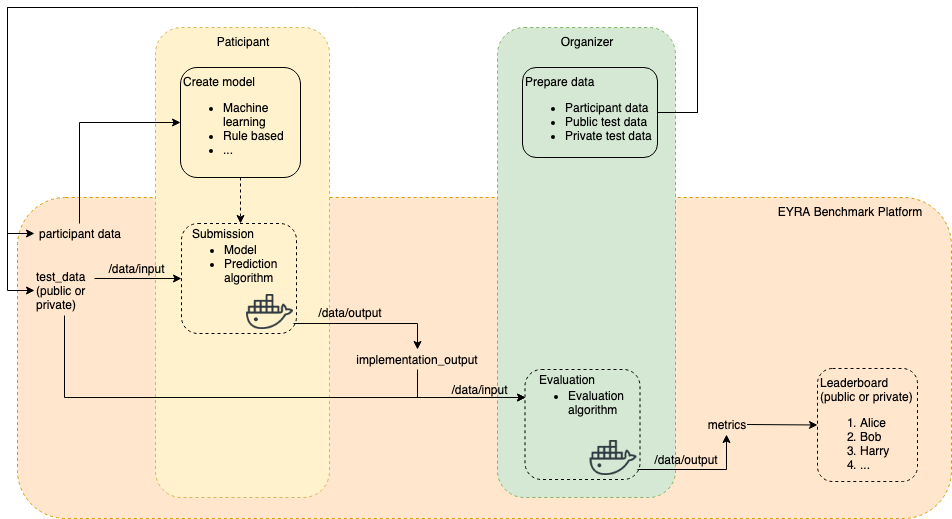

The diagram above was exported from draw.io. Its source (the exported page's mxGraphModel, read from the mxfile embedded in the PNG):
<mxGraphModel dx="1106" dy="778" grid="1" gridSize="10" guides="1" tooltips="1" connect="1" arrows="1" fold="1" page="1" pageScale="1" pageWidth="1169" pageHeight="827" math="0" shadow="0">
  <root>
    <mxCell id="0" />
    <mxCell id="1" parent="0" />
    <mxCell id="c6DNmeeObG8sposM92Af-19" value="EYRA Benchmark Platform&amp;nbsp; &amp;nbsp; &amp;nbsp; &amp;nbsp;&amp;nbsp;" style="rounded=1;whiteSpace=wrap;html=1;fillColor=#ffe6cc;strokeColor=#d79b00;dashed=1;align=right;verticalAlign=top;" vertex="1" parent="1">
      <mxGeometry x="170" y="380" width="934" height="321" as="geometry" />
    </mxCell>
    <mxCell id="c6DNmeeObG8sposM92Af-63" value="Organizer" style="rounded=1;whiteSpace=wrap;html=1;dashed=1;fillColor=#d5e8d4;strokeColor=#82b366;verticalAlign=top;" vertex="1" parent="1">
      <mxGeometry x="650" y="210" width="178" height="470" as="geometry" />
    </mxCell>
    <mxCell id="c6DNmeeObG8sposM92Af-23" value="Paticipant" style="rounded=1;whiteSpace=wrap;html=1;dashed=1;fillColor=#fff2cc;strokeColor=#d6b656;verticalAlign=top;" vertex="1" parent="1">
      <mxGeometry x="308" y="210" width="174" height="470" as="geometry" />
    </mxCell>
    <mxCell id="c6DNmeeObG8sposM92Af-37" value="/data/input" style="text;html=1;strokeColor=none;fillColor=none;align=center;verticalAlign=middle;whiteSpace=wrap;rounded=0;dashed=1;" vertex="1" parent="1">
      <mxGeometry x="258" y="441" width="63" height="20" as="geometry" />
    </mxCell>
    <mxCell id="c6DNmeeObG8sposM92Af-25" value="&lt;ul&gt;&lt;li&gt;Model&lt;/li&gt;&lt;li&gt;Prediction algorithm&lt;/li&gt;&lt;/ul&gt;" style="rounded=1;whiteSpace=wrap;html=1;dashed=1;fillColor=none;align=left;verticalAlign=top;labelPosition=center;verticalLabelPosition=middle;horizontal=1;" vertex="1" parent="1">
      <mxGeometry x="334" y="406" width="115" height="110" as="geometry" />
    </mxCell>
    <mxCell id="c6DNmeeObG8sposM92Af-26" value="" style="shape=image;html=1;verticalAlign=top;verticalLabelPosition=bottom;labelBackgroundColor=#ffffff;imageAspect=0;aspect=fixed;image=https://cdn0.iconfinder.com/data/icons/social-media-2104/24/social_media_social_media_logo_docker-128.png;dashed=1;fillColor=none;" vertex="1" parent="1">
      <mxGeometry x="399" y="471" width="47" height="47" as="geometry" />
    </mxCell>
    <mxCell id="c6DNmeeObG8sposM92Af-27" value="Submission" style="text;html=1;strokeColor=none;fillColor=none;align=center;verticalAlign=middle;whiteSpace=wrap;rounded=0;dashed=1;" vertex="1" parent="1">
      <mxGeometry x="340" y="406" width="70" height="20" as="geometry" />
    </mxCell>
    <mxCell id="c6DNmeeObG8sposM92Af-40" style="edgeStyle=orthogonalEdgeStyle;rounded=0;orthogonalLoop=1;jettySize=auto;html=1;exitX=1;exitY=0.25;exitDx=0;exitDy=0;entryX=0;entryY=0.5;entryDx=0;entryDy=0;" edge="1" parent="1" source="c6DNmeeObG8sposM92Af-36" target="c6DNmeeObG8sposM92Af-25">
      <mxGeometry relative="1" as="geometry">
        <mxPoint x="273" y="461" as="sourcePoint" />
      </mxGeometry>
    </mxCell>
    <mxCell id="c6DNmeeObG8sposM92Af-56" style="edgeStyle=orthogonalEdgeStyle;rounded=0;orthogonalLoop=1;jettySize=auto;html=1;exitX=0.5;exitY=1;exitDx=0;exitDy=0;entryX=0;entryY=0.25;entryDx=0;entryDy=0;" edge="1" parent="1" source="c6DNmeeObG8sposM92Af-36" target="c6DNmeeObG8sposM92Af-47">
      <mxGeometry relative="1" as="geometry">
        <mxPoint x="192" y="486" as="targetPoint" />
      </mxGeometry>
    </mxCell>
    <mxCell id="c6DNmeeObG8sposM92Af-36" value="test_data&lt;br&gt;(public or private)" style="text;html=1;strokeColor=none;fillColor=none;align=left;verticalAlign=middle;whiteSpace=wrap;rounded=0;dashed=1;" vertex="1" parent="1">
      <mxGeometry x="186.5" y="448" width="60" height="50" as="geometry" />
    </mxCell>
    <mxCell id="c6DNmeeObG8sposM92Af-38" value="" style="endArrow=classic;html=1;exitX=1;exitY=0.75;exitDx=0;exitDy=0;entryX=0.5;entryY=0;entryDx=0;entryDy=0;edgeStyle=orthogonalEdgeStyle;rounded=0;" edge="1" parent="1" source="c6DNmeeObG8sposM92Af-26" target="c6DNmeeObG8sposM92Af-42">
      <mxGeometry width="50" height="50" relative="1" as="geometry">
        <mxPoint x="74" y="586" as="sourcePoint" />
        <mxPoint x="535" y="506" as="targetPoint" />
      </mxGeometry>
    </mxCell>
    <mxCell id="c6DNmeeObG8sposM92Af-42" value="implementation_output" style="text;html=1;strokeColor=none;fillColor=none;align=center;verticalAlign=middle;whiteSpace=wrap;rounded=0;dashed=1;" vertex="1" parent="1">
      <mxGeometry x="503" y="532" width="134" height="20" as="geometry" />
    </mxCell>
    <mxCell id="c6DNmeeObG8sposM92Af-44" value="/data/output" style="text;html=1;strokeColor=none;fillColor=none;align=center;verticalAlign=middle;whiteSpace=wrap;rounded=0;dashed=1;" vertex="1" parent="1">
      <mxGeometry x="470" y="484.5" width="66" height="20" as="geometry" />
    </mxCell>
    <mxCell id="c6DNmeeObG8sposM92Af-46" value="/data/input" style="text;html=1;strokeColor=none;fillColor=none;align=center;verticalAlign=middle;whiteSpace=wrap;rounded=0;dashed=1;" vertex="1" parent="1">
      <mxGeometry x="600" y="562" width="65" height="20" as="geometry" />
    </mxCell>
    <mxCell id="c6DNmeeObG8sposM92Af-47" value="&lt;ul&gt;&lt;li&gt;Evaluation algorithm&lt;/li&gt;&lt;/ul&gt;" style="rounded=1;whiteSpace=wrap;html=1;dashed=1;fillColor=none;align=left;verticalAlign=top;labelPosition=center;verticalLabelPosition=middle;horizontal=1;" vertex="1" parent="1">
      <mxGeometry x="677.5" y="552" width="115" height="110" as="geometry" />
    </mxCell>
    <mxCell id="c6DNmeeObG8sposM92Af-48" value="" style="shape=image;html=1;verticalAlign=top;verticalLabelPosition=bottom;labelBackgroundColor=#ffffff;imageAspect=0;aspect=fixed;image=https://cdn0.iconfinder.com/data/icons/social-media-2104/24/social_media_social_media_logo_docker-128.png;dashed=1;fillColor=none;" vertex="1" parent="1">
      <mxGeometry x="742.5" y="617" width="47" height="47" as="geometry" />
    </mxCell>
    <mxCell id="c6DNmeeObG8sposM92Af-49" value="Evaluation" style="text;html=1;strokeColor=none;fillColor=none;align=center;verticalAlign=middle;whiteSpace=wrap;rounded=0;dashed=1;" vertex="1" parent="1">
      <mxGeometry x="683.5" y="552" width="70" height="20" as="geometry" />
    </mxCell>
    <mxCell id="c6DNmeeObG8sposM92Af-50" style="edgeStyle=orthogonalEdgeStyle;rounded=0;orthogonalLoop=1;jettySize=auto;html=1;exitX=0.5;exitY=1;exitDx=0;exitDy=0;entryX=0;entryY=0.25;entryDx=0;entryDy=0;" edge="1" parent="1" source="c6DNmeeObG8sposM92Af-42" target="c6DNmeeObG8sposM92Af-47">
      <mxGeometry relative="1" as="geometry">
        <mxPoint x="734" y="524" as="sourcePoint" />
      </mxGeometry>
    </mxCell>
    <mxCell id="c6DNmeeObG8sposM92Af-52" value="" style="endArrow=classic;html=1;exitX=1;exitY=0.75;exitDx=0;exitDy=0;entryX=0.5;entryY=1;entryDx=0;entryDy=0;edgeStyle=orthogonalEdgeStyle;rounded=0;" edge="1" parent="1" source="c6DNmeeObG8sposM92Af-48" target="c6DNmeeObG8sposM92Af-53">
      <mxGeometry width="50" height="50" relative="1" as="geometry">
        <mxPoint x="417.5" y="732" as="sourcePoint" />
        <mxPoint x="877.5" y="652" as="targetPoint" />
      </mxGeometry>
    </mxCell>
    <mxCell id="c6DNmeeObG8sposM92Af-53" value="metrics" style="text;html=1;strokeColor=none;fillColor=none;align=center;verticalAlign=middle;whiteSpace=wrap;rounded=0;dashed=1;" vertex="1" parent="1">
      <mxGeometry x="858.5" y="597" width="41" height="20" as="geometry" />
    </mxCell>
    <mxCell id="c6DNmeeObG8sposM92Af-54" value="/data/output" style="text;html=1;strokeColor=none;fillColor=none;align=center;verticalAlign=middle;whiteSpace=wrap;rounded=0;dashed=1;" vertex="1" parent="1">
      <mxGeometry x="818.5" y="632" width="40" height="20" as="geometry" />
    </mxCell>
    <mxCell id="c6DNmeeObG8sposM92Af-57" value="Leaderboard&lt;br&gt;(public or private)&lt;br&gt;&lt;ol&gt;&lt;li&gt;Alice&lt;/li&gt;&lt;li&gt;Bob&lt;/li&gt;&lt;li&gt;Harry&lt;/li&gt;&lt;li&gt;...&lt;/li&gt;&lt;/ol&gt;" style="rounded=1;whiteSpace=wrap;html=1;dashed=1;fillColor=none;align=left;verticalAlign=top;" vertex="1" parent="1">
      <mxGeometry x="970" y="551" width="100" height="113" as="geometry" />
    </mxCell>
    <mxCell id="c6DNmeeObG8sposM92Af-60" style="edgeStyle=orthogonalEdgeStyle;rounded=0;orthogonalLoop=1;jettySize=auto;html=1;exitX=0.5;exitY=1;exitDx=0;exitDy=0;entryX=0.75;entryY=0;entryDx=0;entryDy=0;dashed=1;" edge="1" parent="1" source="c6DNmeeObG8sposM92Af-58" target="c6DNmeeObG8sposM92Af-27">
      <mxGeometry relative="1" as="geometry" />
    </mxCell>
    <mxCell id="c6DNmeeObG8sposM92Af-58" value="Create model&lt;br&gt;&lt;ul&gt;&lt;li&gt;Machine learning&lt;/li&gt;&lt;li&gt;Rule based&lt;/li&gt;&lt;li&gt;...&lt;/li&gt;&lt;/ul&gt;" style="rounded=1;whiteSpace=wrap;html=1;fillColor=none;align=left;verticalAlign=top;" vertex="1" parent="1">
      <mxGeometry x="333" y="250" width="120" height="110" as="geometry" />
    </mxCell>
    <mxCell id="c6DNmeeObG8sposM92Af-65" value="" style="endArrow=classic;html=1;exitX=1;exitY=0.5;exitDx=0;exitDy=0;entryX=0;entryY=0.5;entryDx=0;entryDy=0;" edge="1" parent="1" source="c6DNmeeObG8sposM92Af-53" target="c6DNmeeObG8sposM92Af-57">
      <mxGeometry width="50" height="50" relative="1" as="geometry">
        <mxPoint x="879" y="725" as="sourcePoint" />
        <mxPoint x="929" y="675" as="targetPoint" />
      </mxGeometry>
    </mxCell>
    <mxCell id="c6DNmeeObG8sposM92Af-69" value="participant data" style="text;html=1;strokeColor=none;fillColor=none;align=center;verticalAlign=middle;whiteSpace=wrap;rounded=0;" vertex="1" parent="1">
      <mxGeometry x="186.5" y="406" width="90" height="20" as="geometry" />
    </mxCell>
    <mxCell id="c6DNmeeObG8sposM92Af-71" value="" style="endArrow=classic;html=1;exitX=0.5;exitY=0;exitDx=0;exitDy=0;entryX=0;entryY=0.5;entryDx=0;entryDy=0;edgeStyle=orthogonalEdgeStyle;rounded=0;" edge="1" parent="1" source="c6DNmeeObG8sposM92Af-69" target="c6DNmeeObG8sposM92Af-58">
      <mxGeometry width="50" height="50" relative="1" as="geometry">
        <mxPoint x="100" y="400" as="sourcePoint" />
        <mxPoint x="150" y="350" as="targetPoint" />
      </mxGeometry>
    </mxCell>
    <mxCell id="c6DNmeeObG8sposM92Af-75" style="edgeStyle=orthogonalEdgeStyle;rounded=0;orthogonalLoop=1;jettySize=auto;html=1;exitX=1;exitY=0.5;exitDx=0;exitDy=0;entryX=0;entryY=0.5;entryDx=0;entryDy=0;" edge="1" parent="1" source="c6DNmeeObG8sposM92Af-73" target="c6DNmeeObG8sposM92Af-69">
      <mxGeometry relative="1" as="geometry">
        <Array as="points">
          <mxPoint x="850" y="295" />
          <mxPoint x="850" y="190" />
          <mxPoint x="160" y="190" />
          <mxPoint x="160" y="416" />
        </Array>
      </mxGeometry>
    </mxCell>
    <mxCell id="c6DNmeeObG8sposM92Af-73" value="Prepare data&lt;br&gt;&lt;ul&gt;&lt;li&gt;Participant data&lt;/li&gt;&lt;li&gt;Public test data&lt;/li&gt;&lt;li&gt;Private test data&lt;/li&gt;&lt;/ul&gt;" style="rounded=1;whiteSpace=wrap;html=1;fillColor=none;align=left;verticalAlign=top;" vertex="1" parent="1">
      <mxGeometry x="675" y="250" width="135" height="90" as="geometry" />
    </mxCell>
    <mxCell id="c6DNmeeObG8sposM92Af-77" style="edgeStyle=orthogonalEdgeStyle;rounded=0;orthogonalLoop=1;jettySize=auto;html=1;exitX=1;exitY=0.5;exitDx=0;exitDy=0;entryX=0;entryY=0.5;entryDx=0;entryDy=0;" edge="1" parent="1" source="c6DNmeeObG8sposM92Af-73" target="c6DNmeeObG8sposM92Af-36">
      <mxGeometry relative="1" as="geometry">
        <mxPoint x="950" y="255" as="sourcePoint" />
        <mxPoint x="327" y="376" as="targetPoint" />
        <Array as="points">
          <mxPoint x="850" y="295" />
          <mxPoint x="850" y="190" />
          <mxPoint x="160" y="190" />
          <mxPoint x="160" y="473" />
        </Array>
      </mxGeometry>
    </mxCell>
  </root>
</mxGraphModel>